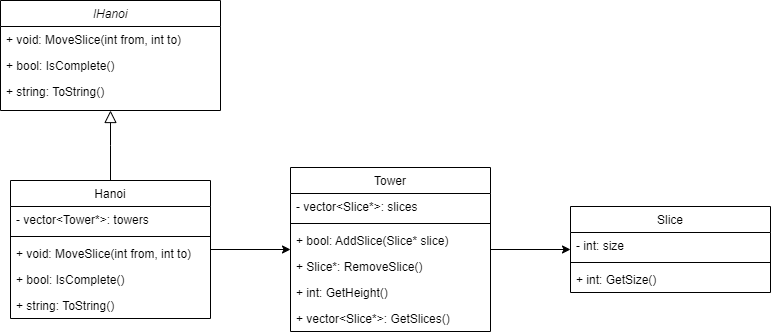

The diagram above was exported from draw.io. Its source (the exported page's mxGraphModel, read from the mxfile embedded in the PNG):
<mxGraphModel dx="1422" dy="754" grid="1" gridSize="10" guides="1" tooltips="1" connect="1" arrows="1" fold="1" page="1" pageScale="1" pageWidth="827" pageHeight="1169" math="0" shadow="0">
  <root>
    <mxCell id="WIyWlLk6GJQsqaUBKTNV-0" />
    <mxCell id="WIyWlLk6GJQsqaUBKTNV-1" parent="WIyWlLk6GJQsqaUBKTNV-0" />
    <mxCell id="zkfFHV4jXpPFQw0GAbJ--0" value="IHanoi" style="swimlane;fontStyle=2;align=center;verticalAlign=top;childLayout=stackLayout;horizontal=1;startSize=26;horizontalStack=0;resizeParent=1;resizeLast=0;collapsible=1;marginBottom=0;rounded=0;shadow=0;strokeWidth=1;" parent="WIyWlLk6GJQsqaUBKTNV-1" vertex="1">
      <mxGeometry x="190" y="120" width="220" height="110" as="geometry">
        <mxRectangle x="230" y="140" width="160" height="26" as="alternateBounds" />
      </mxGeometry>
    </mxCell>
    <mxCell id="zkfFHV4jXpPFQw0GAbJ--1" value="+ void: MoveSlice(int from, int to)" style="text;align=left;verticalAlign=top;spacingLeft=4;spacingRight=4;overflow=hidden;rotatable=0;points=[[0,0.5],[1,0.5]];portConstraint=eastwest;" parent="zkfFHV4jXpPFQw0GAbJ--0" vertex="1">
      <mxGeometry y="26" width="220" height="26" as="geometry" />
    </mxCell>
    <mxCell id="zkfFHV4jXpPFQw0GAbJ--2" value="+ bool: IsComplete()" style="text;align=left;verticalAlign=top;spacingLeft=4;spacingRight=4;overflow=hidden;rotatable=0;points=[[0,0.5],[1,0.5]];portConstraint=eastwest;rounded=0;shadow=0;html=0;" parent="zkfFHV4jXpPFQw0GAbJ--0" vertex="1">
      <mxGeometry y="52" width="220" height="26" as="geometry" />
    </mxCell>
    <mxCell id="zkfFHV4jXpPFQw0GAbJ--3" value="+ string: ToString()" style="text;align=left;verticalAlign=top;spacingLeft=4;spacingRight=4;overflow=hidden;rotatable=0;points=[[0,0.5],[1,0.5]];portConstraint=eastwest;rounded=0;shadow=0;html=0;" parent="zkfFHV4jXpPFQw0GAbJ--0" vertex="1">
      <mxGeometry y="78" width="220" height="26" as="geometry" />
    </mxCell>
    <mxCell id="taTqFl7LWDLdypEGdAnu-9" value="" style="edgeStyle=orthogonalEdgeStyle;rounded=0;orthogonalLoop=1;jettySize=auto;html=1;" edge="1" parent="WIyWlLk6GJQsqaUBKTNV-1" source="zkfFHV4jXpPFQw0GAbJ--13" target="taTqFl7LWDLdypEGdAnu-3">
      <mxGeometry relative="1" as="geometry" />
    </mxCell>
    <mxCell id="zkfFHV4jXpPFQw0GAbJ--13" value="Hanoi" style="swimlane;fontStyle=0;align=center;verticalAlign=top;childLayout=stackLayout;horizontal=1;startSize=26;horizontalStack=0;resizeParent=1;resizeLast=0;collapsible=1;marginBottom=0;rounded=0;shadow=0;strokeWidth=1;" parent="WIyWlLk6GJQsqaUBKTNV-1" vertex="1">
      <mxGeometry x="200" y="300" width="200" height="138" as="geometry">
        <mxRectangle x="340" y="380" width="170" height="26" as="alternateBounds" />
      </mxGeometry>
    </mxCell>
    <mxCell id="zkfFHV4jXpPFQw0GAbJ--14" value="- vector&lt;Tower*&gt;: towers" style="text;align=left;verticalAlign=top;spacingLeft=4;spacingRight=4;overflow=hidden;rotatable=0;points=[[0,0.5],[1,0.5]];portConstraint=eastwest;" parent="zkfFHV4jXpPFQw0GAbJ--13" vertex="1">
      <mxGeometry y="26" width="200" height="26" as="geometry" />
    </mxCell>
    <mxCell id="zkfFHV4jXpPFQw0GAbJ--15" value="" style="line;html=1;strokeWidth=1;align=left;verticalAlign=middle;spacingTop=-1;spacingLeft=3;spacingRight=3;rotatable=0;labelPosition=right;points=[];portConstraint=eastwest;" parent="zkfFHV4jXpPFQw0GAbJ--13" vertex="1">
      <mxGeometry y="52" width="200" height="8" as="geometry" />
    </mxCell>
    <mxCell id="taTqFl7LWDLdypEGdAnu-1" value="+ void: MoveSlice(int from, int to)" style="text;align=left;verticalAlign=top;spacingLeft=4;spacingRight=4;overflow=hidden;rotatable=0;points=[[0,0.5],[1,0.5]];portConstraint=eastwest;rounded=0;shadow=0;html=0;" vertex="1" parent="zkfFHV4jXpPFQw0GAbJ--13">
      <mxGeometry y="60" width="200" height="26" as="geometry" />
    </mxCell>
    <mxCell id="taTqFl7LWDLdypEGdAnu-0" value="+ bool: IsComplete()" style="text;align=left;verticalAlign=top;spacingLeft=4;spacingRight=4;overflow=hidden;rotatable=0;points=[[0,0.5],[1,0.5]];portConstraint=eastwest;rounded=0;shadow=0;html=0;" vertex="1" parent="zkfFHV4jXpPFQw0GAbJ--13">
      <mxGeometry y="86" width="200" height="26" as="geometry" />
    </mxCell>
    <mxCell id="taTqFl7LWDLdypEGdAnu-2" value="+ string: ToString()" style="text;align=left;verticalAlign=top;spacingLeft=4;spacingRight=4;overflow=hidden;rotatable=0;points=[[0,0.5],[1,0.5]];portConstraint=eastwest;rounded=0;shadow=0;html=0;" vertex="1" parent="zkfFHV4jXpPFQw0GAbJ--13">
      <mxGeometry y="112" width="200" height="26" as="geometry" />
    </mxCell>
    <mxCell id="zkfFHV4jXpPFQw0GAbJ--16" value="" style="endArrow=block;endSize=10;endFill=0;shadow=0;strokeWidth=1;rounded=0;edgeStyle=elbowEdgeStyle;elbow=vertical;" parent="WIyWlLk6GJQsqaUBKTNV-1" source="zkfFHV4jXpPFQw0GAbJ--13" target="zkfFHV4jXpPFQw0GAbJ--0" edge="1">
      <mxGeometry width="160" relative="1" as="geometry">
        <mxPoint x="210" y="373" as="sourcePoint" />
        <mxPoint x="310" y="271" as="targetPoint" />
      </mxGeometry>
    </mxCell>
    <mxCell id="taTqFl7LWDLdypEGdAnu-18" value="" style="edgeStyle=orthogonalEdgeStyle;rounded=0;orthogonalLoop=1;jettySize=auto;html=1;" edge="1" parent="WIyWlLk6GJQsqaUBKTNV-1" source="taTqFl7LWDLdypEGdAnu-3" target="taTqFl7LWDLdypEGdAnu-11">
      <mxGeometry relative="1" as="geometry" />
    </mxCell>
    <mxCell id="taTqFl7LWDLdypEGdAnu-3" value="Tower" style="swimlane;fontStyle=0;align=center;verticalAlign=top;childLayout=stackLayout;horizontal=1;startSize=26;horizontalStack=0;resizeParent=1;resizeLast=0;collapsible=1;marginBottom=0;rounded=0;shadow=0;strokeWidth=1;" vertex="1" parent="WIyWlLk6GJQsqaUBKTNV-1">
      <mxGeometry x="480" y="287" width="200" height="164" as="geometry">
        <mxRectangle x="340" y="380" width="170" height="26" as="alternateBounds" />
      </mxGeometry>
    </mxCell>
    <mxCell id="taTqFl7LWDLdypEGdAnu-4" value="- vector&lt;Slice*&gt;: slices" style="text;align=left;verticalAlign=top;spacingLeft=4;spacingRight=4;overflow=hidden;rotatable=0;points=[[0,0.5],[1,0.5]];portConstraint=eastwest;" vertex="1" parent="taTqFl7LWDLdypEGdAnu-3">
      <mxGeometry y="26" width="200" height="26" as="geometry" />
    </mxCell>
    <mxCell id="taTqFl7LWDLdypEGdAnu-5" value="" style="line;html=1;strokeWidth=1;align=left;verticalAlign=middle;spacingTop=-1;spacingLeft=3;spacingRight=3;rotatable=0;labelPosition=right;points=[];portConstraint=eastwest;" vertex="1" parent="taTqFl7LWDLdypEGdAnu-3">
      <mxGeometry y="52" width="200" height="8" as="geometry" />
    </mxCell>
    <mxCell id="taTqFl7LWDLdypEGdAnu-6" value="+ bool: AddSlice(Slice* slice)" style="text;align=left;verticalAlign=top;spacingLeft=4;spacingRight=4;overflow=hidden;rotatable=0;points=[[0,0.5],[1,0.5]];portConstraint=eastwest;rounded=0;shadow=0;html=0;" vertex="1" parent="taTqFl7LWDLdypEGdAnu-3">
      <mxGeometry y="60" width="200" height="26" as="geometry" />
    </mxCell>
    <mxCell id="taTqFl7LWDLdypEGdAnu-7" value="+ Slice*: RemoveSlice()" style="text;align=left;verticalAlign=top;spacingLeft=4;spacingRight=4;overflow=hidden;rotatable=0;points=[[0,0.5],[1,0.5]];portConstraint=eastwest;rounded=0;shadow=0;html=0;" vertex="1" parent="taTqFl7LWDLdypEGdAnu-3">
      <mxGeometry y="86" width="200" height="26" as="geometry" />
    </mxCell>
    <mxCell id="taTqFl7LWDLdypEGdAnu-8" value="+ int: GetHeight()" style="text;align=left;verticalAlign=top;spacingLeft=4;spacingRight=4;overflow=hidden;rotatable=0;points=[[0,0.5],[1,0.5]];portConstraint=eastwest;rounded=0;shadow=0;html=0;" vertex="1" parent="taTqFl7LWDLdypEGdAnu-3">
      <mxGeometry y="112" width="200" height="26" as="geometry" />
    </mxCell>
    <mxCell id="taTqFl7LWDLdypEGdAnu-10" value="+ vector&lt;Slice*&gt;: GetSlices()" style="text;align=left;verticalAlign=top;spacingLeft=4;spacingRight=4;overflow=hidden;rotatable=0;points=[[0,0.5],[1,0.5]];portConstraint=eastwest;rounded=0;shadow=0;html=0;" vertex="1" parent="taTqFl7LWDLdypEGdAnu-3">
      <mxGeometry y="138" width="200" height="26" as="geometry" />
    </mxCell>
    <mxCell id="taTqFl7LWDLdypEGdAnu-11" value="Slice" style="swimlane;fontStyle=0;align=center;verticalAlign=top;childLayout=stackLayout;horizontal=1;startSize=26;horizontalStack=0;resizeParent=1;resizeLast=0;collapsible=1;marginBottom=0;rounded=0;shadow=0;strokeWidth=1;" vertex="1" parent="WIyWlLk6GJQsqaUBKTNV-1">
      <mxGeometry x="760" y="326" width="200" height="86" as="geometry">
        <mxRectangle x="340" y="380" width="170" height="26" as="alternateBounds" />
      </mxGeometry>
    </mxCell>
    <mxCell id="taTqFl7LWDLdypEGdAnu-12" value="- int: size" style="text;align=left;verticalAlign=top;spacingLeft=4;spacingRight=4;overflow=hidden;rotatable=0;points=[[0,0.5],[1,0.5]];portConstraint=eastwest;" vertex="1" parent="taTqFl7LWDLdypEGdAnu-11">
      <mxGeometry y="26" width="200" height="26" as="geometry" />
    </mxCell>
    <mxCell id="taTqFl7LWDLdypEGdAnu-13" value="" style="line;html=1;strokeWidth=1;align=left;verticalAlign=middle;spacingTop=-1;spacingLeft=3;spacingRight=3;rotatable=0;labelPosition=right;points=[];portConstraint=eastwest;" vertex="1" parent="taTqFl7LWDLdypEGdAnu-11">
      <mxGeometry y="52" width="200" height="8" as="geometry" />
    </mxCell>
    <mxCell id="taTqFl7LWDLdypEGdAnu-16" value="+ int: GetSize()" style="text;align=left;verticalAlign=top;spacingLeft=4;spacingRight=4;overflow=hidden;rotatable=0;points=[[0,0.5],[1,0.5]];portConstraint=eastwest;rounded=0;shadow=0;html=0;" vertex="1" parent="taTqFl7LWDLdypEGdAnu-11">
      <mxGeometry y="60" width="200" height="26" as="geometry" />
    </mxCell>
  </root>
</mxGraphModel>